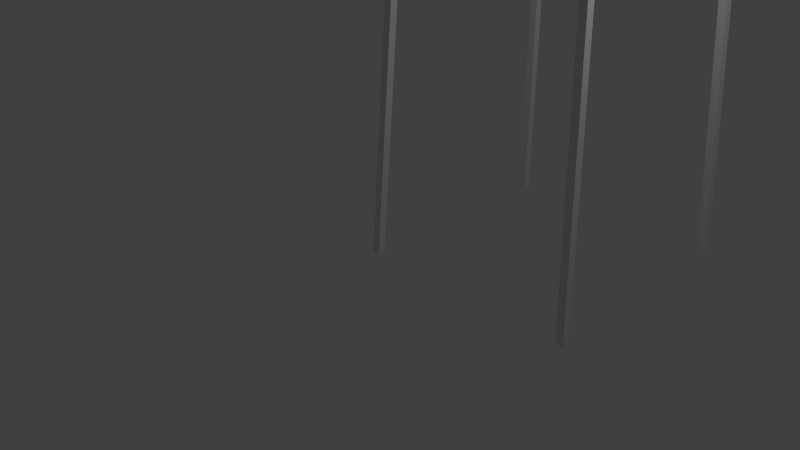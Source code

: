 # Source: tower.blend  (saved by Blender 2.69.0; exported with 4.5.12 LTS)
import bpy
from mathutils import Matrix  # noqa: F401  (used for matrix-valued properties, if any)

bpy.ops.wm.read_factory_settings(use_empty=True)
scene = bpy.context.scene
scene.name = 'Scene'

# ---- collections
col_collection_1 = bpy.data.collections.new('Collection 1'); scene.collection.children.link(col_collection_1)

# ---- materials (node trees are filled in below, after node groups)
mat_roof = bpy.data.materials.new('Roof')
mat_roof.alpha_threshold = 0.0
mat_roof.use_transparent_shadow = False
mat_roof.roughness = 0.5
mat_roof.line_color = (0.0, 0.0, 0.0, 1.0)
mat_walls = bpy.data.materials.new('Walls')
mat_walls.alpha_threshold = 0.0
mat_walls.use_transparent_shadow = False
mat_walls.roughness = 0.5
mat_walls.line_color = (0.0, 0.0, 0.0, 1.0)

# ---- material node trees

# ---- world
world_world = bpy.data.worlds.new('World'); scene.world = world_world
world_world.color = (0.05088, 0.05088, 0.05088)
world_world.use_sun_shadow = False
world_world.sun_shadow_jitter_overblur = 0.0
world_world.cycles.sampling_method = 'MANUAL'
world_world.cycles.sample_map_resolution = 256

# ---- cameras
cam_camera = bpy.data.cameras.new('Camera')
cam_camera.clip_end = 100.0
cam_camera.lens = 35.0
cam_camera.sensor_width = 32.0
cam_camera.sensor_height = 18.0
cam_camera.ortho_scale = 7.314
cam_camera.dof.focus_distance = 0.0
cam_camera.dof.aperture_fstop = 128.0

# ---- lights
light_lamp = bpy.data.lights.new('Lamp', 'POINT')
light_lamp.transmission_factor = 0.0
light_lamp.cutoff_distance = 30.0
light_lamp.energy = 100.0
light_lamp.shadow_buffer_clip_start = 1.001
light_lamp.shadow_soft_size = 0.1
light_lamp.shadow_maximum_resolution = 0.006
light_lamp.use_absolute_resolution = True
light_lamp.cycles.use_multiple_importance_sampling = False

# ---- meshes
me_roof = bpy.data.meshes.new('Roof')
me_roof.from_pydata([(-1.0, -1.0, -1.0), (-1.0, 1.0, -1.0), (1.0, 1.0, -1.0), (1.0, -1.0, -1.0), (-1.0, -1.0, 1.0), (-1.0, 1.0, 1.0), (1.0, 1.0, 1.0), (1.0, -1.0, 1.0)], [], [(4, 5, 1, 0), (5, 6, 2, 1), (6, 7, 3, 2), (7, 4, 0, 3), (0, 1, 2, 3), (7, 6, 5, 4)])
me_roof.materials.append(mat_roof)
me_roof.use_remesh_preserve_volume = False
me_roof.use_remesh_preserve_attributes = False
me_roof.use_mirror_vertex_groups = False
me_roof.update()
me_walls = bpy.data.meshes.new('Walls')
me_walls.from_pydata([(-1.123, -1.166, 2.317), (-1.123, 1.124, 2.317), (1.167, 1.124, 2.317), (1.167, -1.166, 2.317), (-1.123, -1.166, 2.384), (-1.123, 1.124, 2.384), (1.167, 1.124, 2.384), (1.167, -1.166, 2.384), (0.02214, -0.02082, 2.782), (1.015, -1.013, 0.09735), (-0.9715, -1.014, 0.09735), (-0.9715, -1.014, 0.866), (1.015, -1.013, 0.866), (1.08, -1.082, 0.09735), (-1.041, -1.082, 0.09735), (-1.041, -1.082, 0.866), (1.08, -1.082, 0.866), (1.08, 1.043, 0.09735), (-1.041, 1.043, 0.09735), (-1.041, 1.043, 0.866), (1.08, 1.043, 0.866), (1.013, 0.976, 0.09735), (-0.9724, 0.9764, 0.09735), (-0.9724, 0.9764, 0.866), (1.013, 0.976, 0.866), (1.014, -1.082, 0.866), (1.08, -1.012, 0.866), (1.015, -1.013, 2.318), (1.08, -1.082, 2.319), (1.014, -1.082, 2.319), (1.08, -1.012, 2.319), (1.014, 1.042, 0.866), (1.08, 0.9724, 0.866), (1.014, 0.9724, 0.866), (1.08, 1.042, 0.866), (1.014, 1.042, 2.318), (1.08, 0.9724, 2.319), (1.014, 0.9724, 2.319), (1.08, 1.042, 2.319), (-1.041, 1.043, 0.866), (-0.9745, 0.9734, 0.866), (-1.041, 0.9734, 0.866), (-0.9745, 1.043, 0.866), (-1.041, 1.043, 2.318), (-0.9745, 0.9734, 2.319), (-1.041, 0.9734, 2.319), (-0.9745, 1.043, 2.319), (-1.037, -1.015, 0.866), (-0.9714, -1.084, 0.866), (-1.038, -1.084, 0.866), (-0.9714, -1.014, 0.866), (-1.037, -1.015, 2.318), (-0.9714, -1.084, 2.319), (-1.038, -1.084, 2.319), (-0.9714, -1.014, 2.319), (-1.076, -1.119, 0.04384), (-1.076, 1.078, 0.04384), (1.121, 1.078, 0.04384), (1.121, -1.119, 0.04384), (-1.076, -1.119, 0.1081), (-1.076, 1.078, 0.1081), (1.121, 1.078, 0.1081), (1.121, -1.119, 0.1081), (-1.378, 1.372, -4.973), (-1.378, 1.472, -4.973), (-1.478, 1.472, -4.973), (-1.478, 1.372, -4.973), (-0.9242, 0.9204, 0.02738), (-0.9242, 1.021, 0.02738), (-1.024, 1.021, 0.02738), (-1.024, 0.9204, 0.02738), (1.422, 1.372, -4.973), (1.422, 1.472, -4.973), (1.522, 1.472, -4.973), (1.522, 1.372, -4.973), (0.9717, 0.9204, 0.02738), (0.9717, 1.021, 0.02738), (1.071, 1.021, 0.02738), (1.071, 0.9204, 0.02738), (1.422, -1.421, -4.973), (1.422, -1.521, -4.973), (1.522, -1.521, -4.973), (1.522, -1.421, -4.973), (0.9717, -0.9708, 0.02738), (0.9717, -1.071, 0.02738), (1.071, -1.071, 0.02738), (1.071, -0.9708, 0.02738), (-1.378, -1.421, -4.973), (-1.378, -1.521, -4.973), (-1.478, -1.521, -4.973), (-1.478, -1.421, -4.973), (-0.9242, -0.9708, 0.02738), (-0.9242, -1.071, 0.02738), (-1.024, -1.071, 0.02738), (-1.024, -0.9708, 0.02738)], [(31, 32), (39, 40), (47, 48)], [(3, 0, 1, 2), (0, 3, 7, 4), (3, 2, 6, 7), (2, 1, 5, 6), (1, 0, 4, 5), (4, 7, 8), (7, 6, 8), (6, 5, 8), (5, 4, 8), (12, 9, 10, 11), (16, 25, 15, 14, 13), (9, 12, 16, 13), (12, 11, 15, 25, 16), (11, 10, 14, 15), (10, 9, 13, 14), (20, 17, 18, 19), (24, 23, 22, 21), (17, 20, 24, 21), (20, 19, 23, 24), (19, 18, 22, 23), (18, 17, 21, 22), (16, 13, 17, 20, 26), (16, 26, 20, 24, 12), (12, 24, 21, 9), (11, 23, 19, 15), (11, 10, 22, 23), (22, 10, 14, 18), (15, 19, 18, 14), (17, 13, 9, 21), (16, 26, 30, 28), (25, 29, 27, 12), (25, 16, 28, 29), (30, 26, 12, 27), (32, 34, 38, 36), (33, 37, 35, 31), (33, 32, 36, 37), (38, 34, 31, 35), (40, 42, 46, 44), (41, 45, 43, 39), (41, 40, 44, 45), (46, 42, 39, 43), (48, 50, 54, 52), (49, 53, 51, 47), (49, 48, 52, 53), (54, 50, 47, 51), (58, 55, 56, 57), (62, 61, 60, 59), (55, 58, 62, 59), (58, 57, 61, 62), (57, 56, 60, 61), (56, 55, 59, 60), (63, 64, 65, 66), (67, 70, 69, 68), (63, 67, 68, 64), (64, 68, 69, 65), (65, 69, 70, 66), (67, 63, 66, 70), (71, 72, 73, 74), (75, 78, 77, 76), (71, 75, 76, 72), (72, 76, 77, 73), (73, 77, 78, 74), (75, 71, 74, 78), (79, 80, 81, 82), (83, 86, 85, 84), (79, 83, 84, 80), (80, 84, 85, 81), (81, 85, 86, 82), (83, 79, 82, 86), (87, 88, 89, 90), (91, 94, 93, 92), (87, 91, 92, 88), (88, 92, 93, 89), (89, 93, 94, 90), (91, 87, 90, 94)])
_uv = me_walls.uv_layers.new(name='UVMap')
_uv.uv.foreach_set('vector', [0.2496, 0.2496, 0.2496, 0.4993, 0.0, 0.4993, 2.6e-08, 0.2496, 0.4993, 0.0073, 0.2496, 0.0073, 0.2496, 2.6e-08, 0.4993, 0.0, 0.1585, 0.7489, 0.1585, 0.4993, 0.1658, 0.4993, 0.1658, 0.7489, 0.09112, 0.4993, 0.09112, 0.7489, 0.08382, 0.7489, 0.08382, 0.4993, 0.4813, 0.7389, 0.4813, 0.4892, 0.4886, 0.4892, 0.4886, 0.7389, 0.2496, 0.0, 0.2496, 0.2496, 0.1248, 0.1248, 0.2496, 0.2496, 2.6e-08, 0.2496, 0.1248, 0.1248, 2.6e-08, 0.2496, 0.0, 2.6e-08, 0.1248, 0.1248, 0.0, 2.6e-08, 0.2496, 0.0, 0.1248, 0.1248, 0.2572, 0.8043, 0.2572, 0.7205, 0.4738, 0.7205, 0.4738, 0.8043, 0.7205, 0.09127, 0.7133, 0.09127, 0.4892, 0.09127, 0.4892, 0.007457, 0.7205, 0.007457, 0.7133, 0.4918, 0.7133, 0.408, 0.7209, 0.408, 0.7209, 0.4918, 0.7133, 0.7159, 0.7135, 0.4994, 0.7209, 0.4918, 0.7209, 0.7159, 0.7209, 0.7231, 0.4738, 0.8043, 0.4738, 0.7205, 0.4813, 0.7205, 0.4813, 0.8043, 0.4739, 0.713, 0.4738, 0.4964, 0.4813, 0.4892, 0.4813, 0.7205, 0.8043, 0.2496, 0.7205, 0.2496, 0.7205, 0.01837, 0.8043, 0.01837, 1.95e-08, 0.7232, 0.0, 0.5067, 0.08382, 0.5067, 0.08382, 0.7232, 0.08382, 0.7306, 4.095e-07, 0.7306, 1.95e-08, 0.7232, 0.08382, 0.7232, 0.4892, 0.7231, 0.4892, 0.4918, 0.4964, 0.4993, 0.4965, 0.7157, 3.77e-07, 0.4993, 0.08382, 0.4993, 0.08382, 0.5067, 0.0, 0.5067, 0.2496, 0.7205, 0.2496, 0.4892, 0.2569, 0.4966, 0.2569, 0.7131, 0.7209, 0.408, 0.7209, 0.4918, 0.4892, 0.4918, 0.4892, 0.408, 0.7133, 0.408, 0.7209, 0.7231, 0.7133, 0.7231, 0.4892, 0.7231, 0.4965, 0.7157, 0.7133, 0.7159, 0.8047, 0.275, 0.8047, 0.4918, 0.7209, 0.4918, 0.7209, 0.275, 0.7135, 0.4994, 0.4964, 0.4993, 0.4892, 0.4918, 0.7209, 0.4918, 0.8047, 0.7089, 0.7209, 0.7089, 0.7209, 0.4918, 0.8047, 0.4918, 0.2569, 0.7131, 0.4739, 0.713, 0.4813, 0.7205, 0.2496, 0.7205, 0.2496, 0.4993, 0.2496, 0.731, 0.1658, 0.731, 0.1658, 0.4993, 0.2496, 0.4892, 0.4813, 0.4892, 0.4738, 0.4964, 0.2569, 0.4966, 0.7209, 0.408, 0.7133, 0.408, 0.7133, 0.2496, 0.7209, 0.2496, 0.1369, 0.4993, 0.1369, 0.6577, 0.1293, 0.6577, 0.1293, 0.4993, 0.7133, 0.09127, 0.7205, 0.09127, 0.7205, 0.2496, 0.7133, 0.2496, 0.1297, 0.816, 0.1297, 0.6577, 0.1369, 0.6577, 0.1369, 0.816, 0.4892, 0.7384, 0.4892, 0.7307, 0.6476, 0.7307, 0.6476, 0.7384, 0.1127, 0.4993, 0.1127, 0.6577, 0.1051, 0.6577, 0.1051, 0.4993, 0.1373, 0.6577, 0.1445, 0.6577, 0.1445, 0.816, 0.1373, 0.816, 0.1055, 0.816, 0.1055, 0.6577, 0.1127, 0.6577, 0.1127, 0.816, 0.1445, 0.6577, 0.1369, 0.6577, 0.1369, 0.4993, 0.1445, 0.4993, 0.1293, 0.4993, 0.1293, 0.6577, 0.1218, 0.6577, 0.1218, 0.4993, 0.8043, 0.09127, 0.8116, 0.09127, 0.8116, 0.2496, 0.8043, 0.2496, 0.1222, 0.816, 0.1222, 0.6577, 0.1293, 0.6577, 0.1293, 0.816, 0.4892, 0.7307, 0.4892, 0.7231, 0.6476, 0.7231, 0.6476, 0.7307, 0.1203, 0.4993, 0.1203, 0.6577, 0.1127, 0.6577, 0.1127, 0.4993, 0.8047, 0.275, 0.8119, 0.275, 0.8119, 0.4334, 0.8047, 0.4334, 0.1131, 0.816, 0.1131, 0.6577, 0.1203, 0.6577, 0.1203, 0.816, 0.2496, 0.01008, 0.4892, 0.01008, 0.4892, 0.2496, 0.2496, 0.2496, 0.4892, 0.2496, 0.4892, 0.4892, 0.2496, 0.4892, 0.2496, 0.2496, 0.1585, 0.4993, 0.1585, 0.7389, 0.1515, 0.7389, 0.1515, 0.4993, 0.09112, 0.7389, 0.09112, 0.4993, 0.09812, 0.4993, 0.09812, 0.7389, 0.1515, 0.4993, 0.1515, 0.7389, 0.1445, 0.7389, 0.1445, 0.4993, 0.09812, 0.7389, 0.09812, 0.4993, 0.1051, 0.4993, 0.1051, 0.7389, 0.7209, 0.2606, 0.7209, 0.2496, 0.7318, 0.2496, 0.7318, 0.2606, 0.7314, 0.007457, 0.7314, 0.01836, 0.7205, 0.01836, 0.7205, 0.007457, 0.8047, 1.039, 0.8156, 0.4918, 0.8264, 0.493, 0.8156, 1.04, 0.8917, 1.039, 0.8917, 0.4918, 0.9025, 0.4928, 0.9025, 1.04, 0.8481, 1.04, 0.8481, 0.4928, 0.859, 0.4918, 0.859, 1.039, 0.9025, 1.04, 0.9025, 0.4928, 0.9134, 0.4918, 0.9134, 1.039, 0.6476, 0.7341, 0.6476, 0.7231, 0.6584, 0.7231, 0.6584, 0.7341, 0.7317, 0.7307, 0.7209, 0.7307, 0.7209, 0.7198, 0.7317, 0.7198, 0.8699, 1.039, 0.8699, 0.4918, 0.8808, 0.4928, 0.8808, 1.04, 0.9676, 0.4928, 0.9676, 1.04, 0.9568, 1.039, 0.9568, 0.4918, 0.8699, 0.4918, 0.8699, 1.039, 0.859, 1.04, 0.859, 0.4928, 0.9676, 1.04, 0.9676, 0.4928, 0.9784, 0.4918, 0.9784, 1.039, 0.7209, 0.7231, 0.7209, 0.734, 0.71, 0.734, 0.71, 0.7231, 0.6584, 0.734, 0.6584, 0.7231, 0.6693, 0.7231, 0.6693, 0.734, 0.946, 0.4928, 0.946, 1.04, 0.9351, 1.039, 0.9351, 0.4918, 1.0, 0.4928, 1.0, 1.04, 0.9892, 1.039, 0.9892, 0.4918, 0.9568, 0.4918, 0.9568, 1.039, 0.946, 1.04, 0.946, 0.4928, 0.9784, 1.04, 0.9784, 0.4928, 0.9892, 0.4918, 0.9892, 1.039, 0.7318, 0.7089, 0.7318, 0.7198, 0.7209, 0.7198, 0.7209, 0.7089, 0.7209, 0.2641, 0.7318, 0.2641, 0.7318, 0.275, 0.7209, 0.275, 0.8481, 0.493, 0.8373, 1.04, 0.8264, 1.039, 0.8373, 0.4918, 0.9243, 1.039, 0.9243, 0.4918, 0.9351, 0.4928, 0.9351, 1.04, 0.9243, 0.4918, 0.9243, 1.039, 0.9134, 1.04, 0.9134, 0.4928, 0.8917, 0.4918, 0.8917, 1.039, 0.8808, 1.04, 0.8808, 0.4928])
me_walls.materials.append(mat_walls)
me_walls.use_remesh_preserve_volume = False
me_walls.use_remesh_preserve_attributes = False
me_walls.use_mirror_vertex_groups = False
me_walls.update()

# ---- objects
ob_roof = bpy.data.objects.new('Roof', me_roof)
ob_walls = bpy.data.objects.new('Walls', me_walls)
ob_lamp = bpy.data.objects.new('Lamp', light_lamp)
ob_camera = bpy.data.objects.new('Camera', cam_camera)

# ---- transforms, parenting, visibility, modifiers, constraints
ob_roof.location = (1.578, 1.454, 4.958)
ob_roof.scale = (0.03746, 0.03746, 0.03746)
ob_roof.lineart.crease_threshold = 0.0
ob_walls.location = (1.5, 1.5, 10.0)
ob_walls.scale = (1.0, 1.0, 2.0)
ob_walls.lineart.crease_threshold = 0.0
ob_lamp.location = (4.076, 1.005, 5.904)
ob_lamp.rotation_euler = (0.6503, 0.05522, 1.866)
ob_lamp.lock_rotations_4d = False
ob_lamp.empty_display_type = 'ARROWS'
ob_lamp.color = (0.0, 0.0, 0.0, 0.0)
ob_lamp.lineart.crease_threshold = 0.0
ob_camera.location = (7.481, -6.508, 5.344)
ob_camera.rotation_euler = (1.109, 0.01082, 0.8149)
ob_camera.lock_rotations_4d = False
ob_camera.empty_display_type = 'ARROWS'
ob_camera.color = (0.0, 0.0, 0.0, 0.0)
ob_camera.display_type = 'WIRE'
ob_camera.lineart.crease_threshold = 0.0

# ---- collection membership
col_collection_1.objects.link(ob_roof)
col_collection_1.objects.link(ob_walls)
col_collection_1.objects.link(ob_lamp)
col_collection_1.objects.link(ob_camera)

# ---- scene / render settings (as saved in the file)
scene.camera = ob_camera
scene.frame_start = 1; scene.frame_end = 250; scene.frame_set(1)
scene.render.engine = 'BLENDER_EEVEE_NEXT'
scene.render.image_settings.compression = 90
scene.render.resolution_percentage = 50
scene.render.dither_intensity = 0.0
scene.cycles.use_denoising = False
scene.cycles.samples = 10
scene.cycles.sampling_pattern = 'TABULATED_SOBOL'
scene.cycles.light_sampling_threshold = 0.0
scene.cycles.use_adaptive_sampling = False
scene.cycles.use_light_tree = False
scene.cycles.blur_glossy = 0.0
scene.cycles.volume_bounces = 1
scene.cycles.pixel_filter_type = 'GAUSSIAN'
scene.cycles.sample_clamp_indirect = 0.0
scene.view_settings.view_transform = 'Standard'
bpy.context.view_layer.update()
